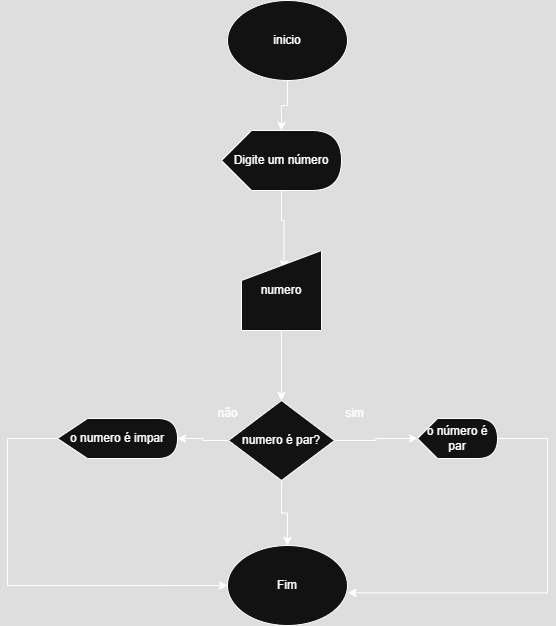

The diagram above was exported from draw.io. Its source (the exported page's mxGraphModel, read from the mxfile embedded in the PNG):
<mxGraphModel dx="994" dy="502" grid="1" gridSize="10" guides="1" tooltips="1" connect="1" arrows="1" fold="1" page="1" pageScale="1" pageWidth="827" pageHeight="1169" math="0" shadow="0">
  <root>
    <mxCell id="0" />
    <mxCell id="1" parent="0" />
    <mxCell id="LM9HbO_5NYPEUkarw8dg-1" value="inicio" style="ellipse;whiteSpace=wrap;html=1;" vertex="1" parent="1">
      <mxGeometry x="300" y="40" width="120" height="80" as="geometry" />
    </mxCell>
    <mxCell id="LM9HbO_5NYPEUkarw8dg-7" value="" style="edgeStyle=orthogonalEdgeStyle;rounded=0;orthogonalLoop=1;jettySize=auto;html=1;entryX=0.53;entryY=0.23;entryDx=0;entryDy=0;entryPerimeter=0;" edge="1" parent="1" source="LM9HbO_5NYPEUkarw8dg-2" target="LM9HbO_5NYPEUkarw8dg-5">
      <mxGeometry relative="1" as="geometry" />
    </mxCell>
    <mxCell id="LM9HbO_5NYPEUkarw8dg-2" value="Digite um número" style="shape=display;whiteSpace=wrap;html=1;" vertex="1" parent="1">
      <mxGeometry x="294" y="170" width="120" height="60" as="geometry" />
    </mxCell>
    <mxCell id="LM9HbO_5NYPEUkarw8dg-3" style="edgeStyle=orthogonalEdgeStyle;rounded=0;orthogonalLoop=1;jettySize=auto;html=1;entryX=0;entryY=0;entryDx=60;entryDy=0;entryPerimeter=0;" edge="1" parent="1" source="LM9HbO_5NYPEUkarw8dg-1" target="LM9HbO_5NYPEUkarw8dg-2">
      <mxGeometry relative="1" as="geometry" />
    </mxCell>
    <mxCell id="LM9HbO_5NYPEUkarw8dg-8" value="" style="edgeStyle=orthogonalEdgeStyle;rounded=0;orthogonalLoop=1;jettySize=auto;html=1;" edge="1" parent="1" source="LM9HbO_5NYPEUkarw8dg-5" target="LM9HbO_5NYPEUkarw8dg-6">
      <mxGeometry relative="1" as="geometry" />
    </mxCell>
    <mxCell id="LM9HbO_5NYPEUkarw8dg-5" value="numero" style="shape=manualInput;whiteSpace=wrap;html=1;" vertex="1" parent="1">
      <mxGeometry x="314" y="290" width="80" height="80" as="geometry" />
    </mxCell>
    <mxCell id="LM9HbO_5NYPEUkarw8dg-12" style="edgeStyle=orthogonalEdgeStyle;rounded=0;orthogonalLoop=1;jettySize=auto;html=1;" edge="1" parent="1" source="LM9HbO_5NYPEUkarw8dg-6" target="LM9HbO_5NYPEUkarw8dg-9">
      <mxGeometry relative="1" as="geometry" />
    </mxCell>
    <mxCell id="LM9HbO_5NYPEUkarw8dg-15" value="" style="edgeStyle=orthogonalEdgeStyle;rounded=0;orthogonalLoop=1;jettySize=auto;html=1;" edge="1" parent="1" source="LM9HbO_5NYPEUkarw8dg-6" target="LM9HbO_5NYPEUkarw8dg-14">
      <mxGeometry relative="1" as="geometry" />
    </mxCell>
    <mxCell id="LM9HbO_5NYPEUkarw8dg-18" value="" style="edgeStyle=orthogonalEdgeStyle;rounded=0;orthogonalLoop=1;jettySize=auto;html=1;" edge="1" parent="1" source="LM9HbO_5NYPEUkarw8dg-6" target="LM9HbO_5NYPEUkarw8dg-13">
      <mxGeometry relative="1" as="geometry" />
    </mxCell>
    <mxCell id="LM9HbO_5NYPEUkarw8dg-6" value="numero é par?" style="rhombus;whiteSpace=wrap;html=1;" vertex="1" parent="1">
      <mxGeometry x="301" y="440" width="106" height="80" as="geometry" />
    </mxCell>
    <mxCell id="LM9HbO_5NYPEUkarw8dg-10" value="sim" style="text;html=1;align=center;verticalAlign=middle;resizable=0;points=[];autosize=1;strokeColor=none;fillColor=none;" vertex="1" parent="1">
      <mxGeometry x="407" y="438" width="40" height="30" as="geometry" />
    </mxCell>
    <mxCell id="LM9HbO_5NYPEUkarw8dg-11" value="não" style="text;html=1;align=center;verticalAlign=middle;resizable=0;points=[];autosize=1;strokeColor=none;fillColor=none;" vertex="1" parent="1">
      <mxGeometry x="280" y="438" width="40" height="30" as="geometry" />
    </mxCell>
    <mxCell id="LM9HbO_5NYPEUkarw8dg-9" value="o número é par" style="shape=display;whiteSpace=wrap;html=1;" vertex="1" parent="1">
      <mxGeometry x="490" y="458" width="80" height="40" as="geometry" />
    </mxCell>
    <mxCell id="LM9HbO_5NYPEUkarw8dg-19" style="edgeStyle=orthogonalEdgeStyle;rounded=0;orthogonalLoop=1;jettySize=auto;html=1;entryX=0;entryY=0.5;entryDx=0;entryDy=0;" edge="1" parent="1" source="LM9HbO_5NYPEUkarw8dg-13" target="LM9HbO_5NYPEUkarw8dg-14">
      <mxGeometry relative="1" as="geometry">
        <Array as="points">
          <mxPoint x="80" y="478" />
          <mxPoint x="80" y="625" />
        </Array>
      </mxGeometry>
    </mxCell>
    <mxCell id="LM9HbO_5NYPEUkarw8dg-13" value="o numero é impar" style="shape=display;whiteSpace=wrap;html=1;" vertex="1" parent="1">
      <mxGeometry x="130" y="458" width="120" height="40" as="geometry" />
    </mxCell>
    <mxCell id="LM9HbO_5NYPEUkarw8dg-14" value="Fim" style="ellipse;whiteSpace=wrap;html=1;" vertex="1" parent="1">
      <mxGeometry x="300" y="585" width="120" height="80" as="geometry" />
    </mxCell>
    <mxCell id="LM9HbO_5NYPEUkarw8dg-16" style="edgeStyle=orthogonalEdgeStyle;rounded=0;orthogonalLoop=1;jettySize=auto;html=1;entryX=1.003;entryY=0.592;entryDx=0;entryDy=0;entryPerimeter=0;" edge="1" parent="1" source="LM9HbO_5NYPEUkarw8dg-9" target="LM9HbO_5NYPEUkarw8dg-14">
      <mxGeometry relative="1" as="geometry">
        <Array as="points">
          <mxPoint x="620" y="478" />
          <mxPoint x="620" y="632" />
        </Array>
      </mxGeometry>
    </mxCell>
  </root>
</mxGraphModel>